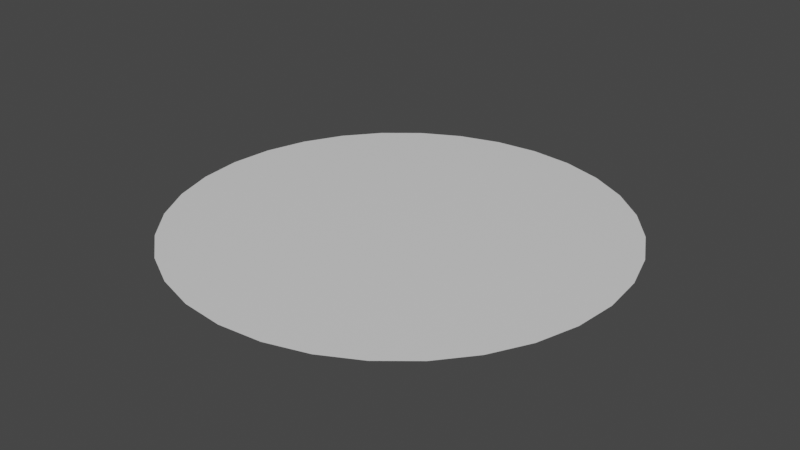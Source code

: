# Source: circleshape.blend  (saved by Blender 2.82.7; exported with 4.5.12 LTS)
import bpy
from mathutils import Matrix  # noqa: F401  (used for matrix-valued properties, if any)

bpy.ops.wm.read_factory_settings(use_empty=True)
scene = bpy.context.scene
scene.name = 'Scene'

# ---- collections
col_collection = bpy.data.collections.new('Collection'); scene.collection.children.link(col_collection)

# ---- materials (node trees are filled in below, after node groups)
mat_material = bpy.data.materials.new('Material')
mat_material.alpha_threshold = 0.0
mat_material.use_transparent_shadow = False
mat_material.line_color = (0.0, 0.0, 0.0, 1.0)

# ---- material node trees
mat_material.use_nodes = True; mat_material.node_tree.nodes.clear()
_N = mat_material.node_tree.nodes; _L = mat_material.node_tree.links
n0 = _N.new('ShaderNodeOutputMaterial'); n0.name = 'Material Output'; n0.location = (300, 300)
n1 = _N.new('ShaderNodeBsdfPrincipled'); n1.name = 'Principled BSDF'; n1.location = (10, 300)
n1.distribution = 'GGX'
n1.subsurface_method = 'BURLEY'
n1.inputs[2].default_value = 0.4
n1.inputs[3].default_value = 1.45
n1.inputs[27].default_value = (0.0, 0.0, 0.0, 1.0)
n1.inputs[28].default_value = 1.0
_L.new(n1.outputs[0], n0.inputs[0])
n0.is_active_output = True

# ---- world
world_world = bpy.data.worlds.new('World'); scene.world = world_world
world_world.use_nodes = True; world_world.node_tree.nodes.clear()
_N = world_world.node_tree.nodes; _L = world_world.node_tree.links
n0 = _N.new('ShaderNodeOutputWorld'); n0.name = 'World Output'; n0.location = (300, 300)
n1 = _N.new('ShaderNodeBackground'); n1.name = 'Background'; n1.location = (10, 300)
n1.inputs[0].default_value = (0.05088, 0.05088, 0.05088, 1.0)
_L.new(n1.outputs[0], n0.inputs[0])
n0.is_active_output = True
world_world.color = (0.05088, 0.05088, 0.05088)
world_world.use_sun_shadow = False
world_world.sun_shadow_jitter_overblur = 0.0

# ---- meshes
me_circle = bpy.data.meshes.new('Circle')
me_circle.from_pydata([(0.0, 1.0, 0.0), (-0.1951, 0.9808, 0.0), (-0.3827, 0.9239, 0.0), (-0.5556, 0.8315, 0.0), (-0.7071, 0.7071, 0.0), (-0.8315, 0.5556, 0.0), (-0.9239, 0.3827, 0.0), (-0.9808, 0.1951, 0.0), (-1.0, 7.55e-08, 0.0), (-0.9808, -0.1951, 0.0), (-0.9239, -0.3827, 0.0), (-0.8315, -0.5556, 0.0), (-0.7071, -0.7071, 0.0), (-0.5556, -0.8315, 0.0), (-0.3827, -0.9239, 0.0), (-0.1951, -0.9808, 0.0), (3.258e-07, -1.0, 0.0), (0.1951, -0.9808, 0.0), (0.3827, -0.9239, 0.0), (0.5556, -0.8315, 0.0), (0.7071, -0.7071, 0.0), (0.8315, -0.5556, 0.0), (0.9239, -0.3827, 0.0), (0.9808, -0.1951, 0.0), (1.0, 9.656e-07, 0.0), (0.9808, 0.1951, 0.0), (0.9239, 0.3827, 0.0), (0.8315, 0.5556, 0.0), (0.7071, 0.7071, 0.0), (0.5556, 0.8315, 0.0), (0.3827, 0.9239, 0.0), (0.1951, 0.9808, 0.0), (0.1322, 0.7761, 0.0), (-0.02178, 0.7869, 0.0), (-0.1749, 0.7676, 0.0), (-0.3213, 0.7187, 0.0), (-0.4553, 0.6422, 0.0), (-0.5718, 0.541, 0.0), (-0.6664, 0.4191, 0.0), (-0.7354, 0.281, 0.0), (-0.7761, 0.1322, 0.0), (-0.7869, -0.02178, 0.0), (-0.7676, -0.1749, 0.0), (-0.7187, -0.3213, 0.0), (-0.6422, -0.4553, 0.0), (-0.541, -0.5718, 0.0), (-0.4191, -0.6664, 0.0), (-0.281, -0.7354, 0.0), (-0.1322, -0.7761, 0.0), (0.02179, -0.7869, 0.0), (0.1749, -0.7676, 0.0), (0.3213, -0.7187, 0.0), (0.4553, -0.6422, 0.0), (0.5718, -0.541, 0.0), (0.6664, -0.4191, 0.0), (0.7354, -0.281, 0.0), (0.7761, -0.1322, 0.0), (0.7869, 0.02179, 0.0), (0.7676, 0.1749, 0.0), (0.7187, 0.3213, 0.0), (0.6422, 0.4553, 0.0), (0.541, 0.5718, 0.0), (0.4191, 0.6664, 0.0), (0.281, 0.7354, 0.0), (-0.02595, 0.538, 0.0), (-0.1304, 0.5226, 0.0), (-0.2299, 0.4871, 0.0), (-0.3205, 0.4329, 0.0), (-0.3988, 0.3621, 0.0), (-0.4618, 0.2773, 0.0), (-0.507, 0.1819, 0.0), (-0.5327, 0.07951, 0.0), (-0.538, -0.02595, 0.0), (-0.5226, -0.1304, 0.0), (-0.4871, -0.2299, 0.0), (-0.4329, -0.3205, 0.0), (-0.3621, -0.3988, 0.0), (-0.2773, -0.4618, 0.0), (-0.1819, -0.507, 0.0), (-0.07951, -0.5327, 0.0), (0.02595, -0.538, 0.0), (0.1304, -0.5226, 0.0), (0.2299, -0.4871, 0.0), (0.3205, -0.4329, 0.0), (0.3988, -0.3621, 0.0), (0.4618, -0.2773, 0.0), (0.507, -0.1819, 0.0), (0.5327, -0.07951, 0.0), (0.538, 0.02595, 0.0), (0.5226, 0.1304, 0.0), (0.4871, 0.2299, 0.0), (0.4329, 0.3205, 0.0), (0.3621, 0.3988, 0.0), (0.2773, 0.4618, 0.0), (0.1819, 0.507, 0.0), (0.07951, 0.5327, 0.0), (-0.02842, 0.3858, 0.0), (-0.1031, 0.3729, 0.0), (-0.1739, 0.3456, 0.0), (-0.238, 0.305, 0.0), (-0.2929, 0.2527, 0.0), (-0.3366, 0.1907, 0.0), (-0.3673, 0.1214, 0.0), (-0.384, 0.0474, 0.0), (-0.3858, -0.02841, 0.0), (-0.3729, -0.1031, 0.0), (-0.3456, -0.1739, 0.0), (-0.305, -0.238, 0.0), (-0.2527, -0.2929, 0.0), (-0.1907, -0.3366, 0.0), (-0.1214, -0.3673, 0.0), (-0.0474, -0.384, 0.0), (0.02842, -0.3858, 0.0), (0.1031, -0.3729, 0.0), (0.1739, -0.3456, 0.0), (0.238, -0.305, 0.0), (0.2929, -0.2527, 0.0), (0.3366, -0.1907, 0.0), (0.3673, -0.1214, 0.0), (0.384, -0.0474, 0.0), (0.3858, 0.02842, 0.0), (0.3729, 0.1031, 0.0), (0.3456, 0.1739, 0.0), (0.305, 0.238, 0.0), (0.2527, 0.2929, 0.0), (0.1907, 0.3366, 0.0), (0.1214, 0.3673, 0.0), (0.0474, 0.384, 0.0), (-7.451e-08, 2.98e-07, 0.0)], [], [(20, 19, 51, 52), (7, 6, 38, 39), (21, 20, 52, 53), (8, 7, 39, 40), (22, 21, 53, 54), (9, 8, 40, 41), (23, 22, 54, 55), (10, 9, 41, 42), (24, 23, 55, 56), (11, 10, 42, 43), (25, 24, 56, 57), (12, 11, 43, 44), (26, 25, 57, 58), (13, 12, 44, 45), (27, 26, 58, 59), (14, 13, 45, 46), (1, 0, 32, 33), (28, 27, 59, 60), (15, 14, 46, 47), (2, 1, 33, 34), (29, 28, 60, 61), (16, 15, 47, 48), (3, 2, 34, 35), (30, 29, 61, 62), (17, 16, 48, 49), (4, 3, 35, 36), (31, 30, 62, 63), (18, 17, 49, 50), (5, 4, 36, 37), (0, 31, 63, 32), (19, 18, 50, 51), (6, 5, 37, 38), (60, 59, 91, 92), (47, 46, 78, 79), (34, 33, 65, 66), (61, 60, 92, 93), (48, 47, 79, 80), (35, 34, 66, 67), (62, 61, 93, 94), (49, 48, 80, 81), (36, 35, 67, 68), (63, 62, 94, 95), (50, 49, 81, 82), (37, 36, 68, 69), (32, 63, 95, 64), (51, 50, 82, 83), (38, 37, 69, 70), (52, 51, 83, 84), (39, 38, 70, 71), (53, 52, 84, 85), (40, 39, 71, 72), (54, 53, 85, 86), (41, 40, 72, 73), (55, 54, 86, 87), (42, 41, 73, 74), (56, 55, 87, 88), (43, 42, 74, 75), (57, 56, 88, 89), (44, 43, 75, 76), (58, 57, 89, 90), (45, 44, 76, 77), (59, 58, 90, 91), (46, 45, 77, 78), (33, 32, 64, 65), (95, 94, 126, 127), (82, 81, 113, 114), (69, 68, 100, 101), (64, 95, 127, 96), (83, 82, 114, 115), (70, 69, 101, 102), (84, 83, 115, 116), (71, 70, 102, 103), (85, 84, 116, 117), (72, 71, 103, 104), (86, 85, 117, 118), (73, 72, 104, 105), (87, 86, 118, 119), (74, 73, 105, 106), (88, 87, 119, 120), (75, 74, 106, 107), (89, 88, 120, 121), (76, 75, 107, 108), (90, 89, 121, 122), (77, 76, 108, 109), (91, 90, 122, 123), (78, 77, 109, 110), (65, 64, 96, 97), (92, 91, 123, 124), (79, 78, 110, 111), (66, 65, 97, 98), (93, 92, 124, 125), (80, 79, 111, 112), (67, 66, 98, 99), (94, 93, 125, 126), (81, 80, 112, 113), (68, 67, 99, 100), (117, 116, 128), (104, 103, 128), (118, 117, 128), (105, 104, 128), (119, 118, 128), (106, 105, 128), (120, 119, 128), (107, 106, 128), (121, 120, 128), (108, 107, 128), (122, 121, 128), (109, 108, 128), (123, 122, 128), (110, 109, 128), (97, 96, 128), (124, 123, 128), (111, 110, 128), (98, 97, 128), (125, 124, 128), (112, 111, 128), (99, 98, 128), (126, 125, 128), (113, 112, 128), (100, 99, 128), (127, 126, 128), (114, 113, 128), (101, 100, 128), (96, 127, 128), (115, 114, 128), (102, 101, 128), (116, 115, 128), (103, 102, 128)])
_uv = me_circle.uv_layers.new(name='UVMap')
_uv.uv.foreach_set('vector', [0.05699, 0.7368, 0.01931, 0.6458, 0.1077, 0.5496, 0.1249, 0.6252, 0.7368, 0.05699, 0.8187, 0.1117, 0.7986, 0.2408, 0.7423, 0.1875, 0.1117, 0.8187, 0.05699, 0.7368, 0.1249, 0.6252, 0.1565, 0.696, 0.6458, 0.01931, 0.7368, 0.05699, 0.7423, 0.1875, 0.6767, 0.1462, 0.1813, 0.8883, 0.1117, 0.8187, 0.1565, 0.696, 0.2014, 0.7592, 0.5492, 9.998e-05, 0.6458, 0.01931, 0.6767, 0.1462, 0.6043, 0.1186, 0.2632, 0.943, 0.1813, 0.8883, 0.2014, 0.7592, 0.2577, 0.8125, 0.4508, 9.998e-05, 0.5492, 9.998e-05, 0.6043, 0.1186, 0.5279, 0.1055, 0.3542, 0.9807, 0.2632, 0.943, 0.2577, 0.8125, 0.3233, 0.8538, 0.3542, 0.01931, 0.4508, 9.998e-05, 0.5279, 0.1055, 0.4504, 0.1077, 0.4508, 0.9999, 0.3542, 0.9807, 0.3233, 0.8538, 0.3957, 0.8814, 0.2632, 0.05699, 0.3542, 0.01931, 0.4504, 0.1077, 0.3748, 0.1249, 0.5492, 0.9999, 0.4508, 0.9999, 0.3957, 0.8814, 0.4721, 0.8945, 0.1813, 0.1117, 0.2632, 0.05699, 0.3748, 0.1249, 0.304, 0.1565, 0.6458, 0.9807, 0.5492, 0.9999, 0.4721, 0.8945, 0.5496, 0.8923, 0.1117, 0.1813, 0.1813, 0.1117, 0.304, 0.1565, 0.2408, 0.2014, 0.9999, 0.5492, 0.9807, 0.6458, 0.8538, 0.6767, 0.8814, 0.6043, 0.7368, 0.943, 0.6458, 0.9807, 0.5496, 0.8923, 0.6252, 0.8751, 0.05699, 0.2632, 0.1117, 0.1813, 0.2408, 0.2014, 0.1875, 0.2577, 0.9999, 0.4508, 0.9999, 0.5492, 0.8814, 0.6043, 0.8945, 0.5279, 0.8187, 0.8883, 0.7368, 0.943, 0.6252, 0.8751, 0.696, 0.8435, 0.01931, 0.3542, 0.05699, 0.2632, 0.1875, 0.2577, 0.1462, 0.3233, 0.9807, 0.3542, 0.9999, 0.4508, 0.8945, 0.5279, 0.8923, 0.4504, 0.8883, 0.8187, 0.8187, 0.8883, 0.696, 0.8435, 0.7592, 0.7986, 9.998e-05, 0.4508, 0.01931, 0.3542, 0.1462, 0.3233, 0.1186, 0.3957, 0.943, 0.2632, 0.9807, 0.3542, 0.8923, 0.4504, 0.8751, 0.3748, 0.943, 0.7368, 0.8883, 0.8187, 0.7592, 0.7986, 0.8125, 0.7423, 0.0001001, 0.5492, 9.998e-05, 0.4508, 0.1186, 0.3957, 0.1055, 0.4721, 0.8883, 0.1813, 0.943, 0.2632, 0.8751, 0.3748, 0.8435, 0.304, 0.9807, 0.6458, 0.943, 0.7368, 0.8125, 0.7423, 0.8538, 0.6767, 0.01931, 0.6458, 0.0001001, 0.5492, 0.1055, 0.4721, 0.1077, 0.5496, 0.8187, 0.1117, 0.8883, 0.1813, 0.8435, 0.304, 0.7986, 0.2408, 0.6252, 0.8751, 0.5496, 0.8923, 0.5909, 0.7548, 0.6389, 0.7322, 0.1875, 0.2577, 0.2408, 0.2014, 0.2828, 0.3386, 0.2555, 0.3841, 0.8945, 0.5279, 0.8814, 0.6043, 0.7702, 0.5135, 0.7677, 0.4605, 0.696, 0.8435, 0.6252, 0.8751, 0.6389, 0.7322, 0.6815, 0.7006, 0.1462, 0.3233, 0.1875, 0.2577, 0.2555, 0.3841, 0.2376, 0.434, 0.8923, 0.4504, 0.8945, 0.5279, 0.7677, 0.4605, 0.7548, 0.4091, 0.7592, 0.7986, 0.696, 0.8435, 0.6815, 0.7006, 0.7172, 0.6614, 0.1186, 0.3957, 0.1462, 0.3233, 0.2376, 0.434, 0.2298, 0.4865, 0.8751, 0.3748, 0.8923, 0.4504, 0.7548, 0.4091, 0.7322, 0.3611, 0.8125, 0.7423, 0.7592, 0.7986, 0.7172, 0.6614, 0.7445, 0.6159, 0.1055, 0.4721, 0.1186, 0.3957, 0.2298, 0.4865, 0.2323, 0.5395, 0.8435, 0.304, 0.8751, 0.3748, 0.7322, 0.3611, 0.7006, 0.3185, 0.8538, 0.6767, 0.8125, 0.7423, 0.7445, 0.6159, 0.7624, 0.566, 0.1077, 0.5496, 0.1055, 0.4721, 0.2323, 0.5395, 0.2452, 0.5909, 0.7986, 0.2408, 0.8435, 0.304, 0.7006, 0.3185, 0.6614, 0.2828, 0.1249, 0.6252, 0.1077, 0.5496, 0.2452, 0.5909, 0.2678, 0.6389, 0.7423, 0.1875, 0.7986, 0.2408, 0.6614, 0.2828, 0.6159, 0.2555, 0.1565, 0.696, 0.1249, 0.6252, 0.2678, 0.6389, 0.2994, 0.6815, 0.6767, 0.1462, 0.7423, 0.1875, 0.6159, 0.2555, 0.566, 0.2376, 0.2014, 0.7592, 0.1565, 0.696, 0.2994, 0.6815, 0.3386, 0.7172, 0.6043, 0.1186, 0.6767, 0.1462, 0.566, 0.2376, 0.5135, 0.2298, 0.2577, 0.8125, 0.2014, 0.7592, 0.3386, 0.7172, 0.3841, 0.7445, 0.5279, 0.1055, 0.6043, 0.1186, 0.5135, 0.2298, 0.4605, 0.2323, 0.3233, 0.8538, 0.2577, 0.8125, 0.3841, 0.7445, 0.434, 0.7624, 0.4504, 0.1077, 0.5279, 0.1055, 0.4605, 0.2323, 0.4091, 0.2452, 0.3957, 0.8814, 0.3233, 0.8538, 0.434, 0.7624, 0.4865, 0.7702, 0.3748, 0.1249, 0.4504, 0.1077, 0.4091, 0.2452, 0.3611, 0.2678, 0.4721, 0.8945, 0.3957, 0.8814, 0.4865, 0.7702, 0.5395, 0.7677, 0.304, 0.1565, 0.3748, 0.1249, 0.3611, 0.2678, 0.3185, 0.2994, 0.5496, 0.8923, 0.4721, 0.8945, 0.5395, 0.7677, 0.5909, 0.7548, 0.2408, 0.2014, 0.304, 0.1565, 0.3185, 0.2994, 0.2828, 0.3386, 0.8814, 0.6043, 0.8538, 0.6767, 0.7624, 0.566, 0.7702, 0.5135, 0.7445, 0.6159, 0.7172, 0.6614, 0.6589, 0.6119, 0.6777, 0.5788, 0.2323, 0.5395, 0.2298, 0.4865, 0.3057, 0.4952, 0.3085, 0.5332, 0.7006, 0.3185, 0.7322, 0.3611, 0.6642, 0.396, 0.6408, 0.366, 0.7624, 0.566, 0.7445, 0.6159, 0.6777, 0.5788, 0.6896, 0.5426, 0.2452, 0.5909, 0.2323, 0.5395, 0.3085, 0.5332, 0.3187, 0.5699, 0.6614, 0.2828, 0.7006, 0.3185, 0.6408, 0.366, 0.6119, 0.3411, 0.2678, 0.6389, 0.2452, 0.5909, 0.3187, 0.5699, 0.3358, 0.604, 0.6159, 0.2555, 0.6614, 0.2828, 0.6119, 0.3411, 0.5788, 0.3223, 0.2994, 0.6815, 0.2678, 0.6389, 0.3358, 0.604, 0.3592, 0.634, 0.566, 0.2376, 0.6159, 0.2555, 0.5788, 0.3223, 0.5426, 0.3104, 0.3386, 0.7172, 0.2994, 0.6815, 0.3592, 0.634, 0.3881, 0.6589, 0.5135, 0.2298, 0.566, 0.2376, 0.5426, 0.3104, 0.5048, 0.3057, 0.3841, 0.7445, 0.3386, 0.7172, 0.3881, 0.6589, 0.4212, 0.6777, 0.4605, 0.2323, 0.5135, 0.2298, 0.5048, 0.3057, 0.4668, 0.3085, 0.434, 0.7624, 0.3841, 0.7445, 0.4212, 0.6777, 0.4574, 0.6896, 0.4091, 0.2452, 0.4605, 0.2323, 0.4668, 0.3085, 0.4301, 0.3187, 0.4865, 0.7702, 0.434, 0.7624, 0.4574, 0.6896, 0.4952, 0.6943, 0.3611, 0.2678, 0.4091, 0.2452, 0.4301, 0.3187, 0.396, 0.3358, 0.5395, 0.7677, 0.4865, 0.7702, 0.4952, 0.6943, 0.5332, 0.6915, 0.3185, 0.2994, 0.3611, 0.2678, 0.396, 0.3358, 0.366, 0.3592, 0.5909, 0.7548, 0.5395, 0.7677, 0.5332, 0.6915, 0.5699, 0.6813, 0.2828, 0.3386, 0.3185, 0.2994, 0.366, 0.3592, 0.3411, 0.3881, 0.7702, 0.5135, 0.7624, 0.566, 0.6896, 0.5426, 0.6943, 0.5048, 0.6389, 0.7322, 0.5909, 0.7548, 0.5699, 0.6813, 0.604, 0.6642, 0.2555, 0.3841, 0.2828, 0.3386, 0.3411, 0.3881, 0.3223, 0.4212, 0.7677, 0.4605, 0.7702, 0.5135, 0.6943, 0.5048, 0.6915, 0.4668, 0.6815, 0.7006, 0.6389, 0.7322, 0.604, 0.6642, 0.634, 0.6408, 0.2376, 0.434, 0.2555, 0.3841, 0.3223, 0.4212, 0.3104, 0.4574, 0.7548, 0.4091, 0.7677, 0.4605, 0.6915, 0.4668, 0.6813, 0.4301, 0.7172, 0.6614, 0.6815, 0.7006, 0.634, 0.6408, 0.6589, 0.6119, 0.2298, 0.4865, 0.2376, 0.434, 0.3104, 0.4574, 0.3057, 0.4952, 0.7322, 0.3611, 0.7548, 0.4091, 0.6813, 0.4301, 0.6642, 0.396, 0.3592, 0.634, 0.3358, 0.604, 0.5, 0.5, 0.5426, 0.3104, 0.5788, 0.3223, 0.5, 0.5, 0.3881, 0.6589, 0.3592, 0.634, 0.5, 0.5, 0.5048, 0.3057, 0.5426, 0.3104, 0.5, 0.5, 0.4212, 0.6777, 0.3881, 0.6589, 0.5, 0.5, 0.4668, 0.3085, 0.5048, 0.3057, 0.5, 0.5, 0.4574, 0.6896, 0.4212, 0.6777, 0.5, 0.5, 0.4301, 0.3187, 0.4668, 0.3085, 0.5, 0.5, 0.4952, 0.6943, 0.4574, 0.6896, 0.5, 0.5, 0.396, 0.3358, 0.4301, 0.3187, 0.5, 0.5, 0.5332, 0.6915, 0.4952, 0.6943, 0.5, 0.5, 0.366, 0.3592, 0.396, 0.3358, 0.5, 0.5, 0.5699, 0.6813, 0.5332, 0.6915, 0.5, 0.5, 0.3411, 0.3881, 0.366, 0.3592, 0.5, 0.5, 0.6943, 0.5048, 0.6896, 0.5426, 0.5, 0.5, 0.604, 0.6642, 0.5699, 0.6813, 0.5, 0.5, 0.3223, 0.4212, 0.3411, 0.3881, 0.5, 0.5, 0.6915, 0.4668, 0.6943, 0.5048, 0.5, 0.5, 0.634, 0.6408, 0.604, 0.6642, 0.5, 0.5, 0.3104, 0.4574, 0.3223, 0.4212, 0.5, 0.5, 0.6813, 0.4301, 0.6915, 0.4668, 0.5, 0.5, 0.6589, 0.6119, 0.634, 0.6408, 0.5, 0.5, 0.3057, 0.4952, 0.3104, 0.4574, 0.5, 0.5, 0.6642, 0.396, 0.6813, 0.4301, 0.5, 0.5, 0.6777, 0.5788, 0.6589, 0.6119, 0.5, 0.5, 0.3085, 0.5332, 0.3057, 0.4952, 0.5, 0.5, 0.6408, 0.366, 0.6642, 0.396, 0.5, 0.5, 0.6896, 0.5426, 0.6777, 0.5788, 0.5, 0.5, 0.3187, 0.5699, 0.3085, 0.5332, 0.5, 0.5, 0.6119, 0.3411, 0.6408, 0.366, 0.5, 0.5, 0.3358, 0.604, 0.3187, 0.5699, 0.5, 0.5, 0.5788, 0.3223, 0.6119, 0.3411, 0.5, 0.5])
me_circle.materials.append(mat_material)
me_circle.use_remesh_fix_poles = True
me_circle.use_remesh_preserve_attributes = False
me_circle.use_mirror_vertex_groups = False
me_circle.update()

# ---- objects
ob_circle = bpy.data.objects.new('Circle', me_circle)

# ---- transforms, parenting, visibility, modifiers, constraints
ob_circle.location = (0.0, 0.0, 0.0)
ob_circle.lineart.crease_threshold = 0.0

# ---- collection membership
col_collection.objects.link(ob_circle)

# ---- scene / render settings (as saved in the file)
scene.frame_start = 1; scene.frame_end = 250; scene.frame_set(1)
scene.render.engine = 'BLENDER_EEVEE_NEXT'
scene.cycles.use_denoising = False
scene.cycles.samples = 128
scene.cycles.sampling_pattern = 'TABULATED_SOBOL'
scene.cycles.use_adaptive_sampling = False
scene.cycles.use_light_tree = False
scene.view_settings.view_transform = 'Filmic'
bpy.context.view_layer.update()

# ---- added for rendering (the .blend has no active camera and no usable light): camera, sun
cam_auto = bpy.data.cameras.new('AutoCamera')
cam_auto.lens = 50.0
cam_auto.sensor_width = 36.0
cam_auto.clip_end = 1000.0
ob_auto_camera = bpy.data.objects.new('AutoCamera', cam_auto)
scene.collection.objects.link(ob_auto_camera)
ob_auto_camera.location = (2.61693, -3.14032, 2.09354)
ob_auto_camera.rotation_euler = (1.09748, -7.21219e-08, 0.694738)
scene.camera = ob_auto_camera
light_auto_sun = bpy.data.lights.new('AutoSun', 'SUN')
light_auto_sun.energy = 3.0
light_auto_sun.angle = 0.0523599
ob_auto_sun = bpy.data.objects.new('AutoSun', light_auto_sun)
scene.collection.objects.link(ob_auto_sun)
ob_auto_sun.rotation_euler = (0.872665, 0.174533, 0.523599)
bpy.context.view_layer.update()
